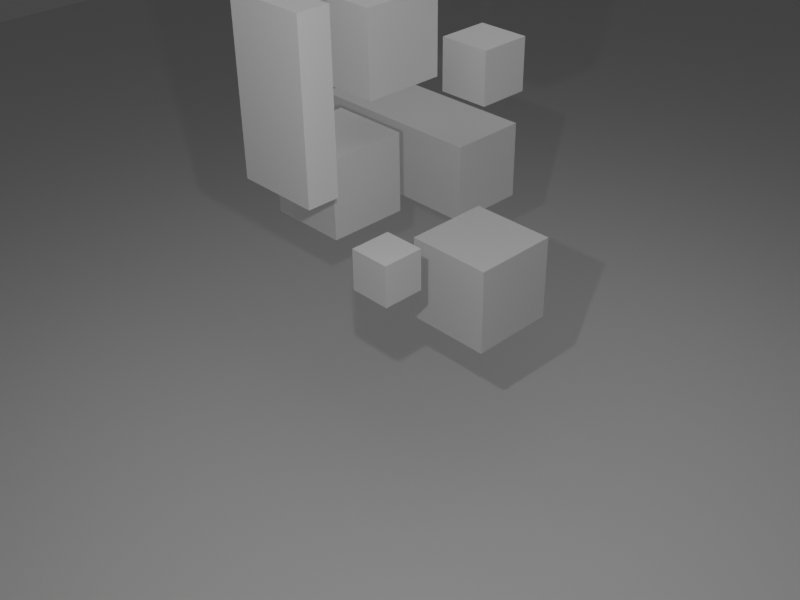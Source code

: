 # Source: falling_cubes.blend  (saved by Blender 2.83.19; exported with 4.5.12 LTS)
import bpy
from mathutils import Matrix  # noqa: F401  (used for matrix-valued properties, if any)

bpy.ops.wm.read_factory_settings(use_empty=True)
scene = bpy.context.scene
scene.name = 'Scene'

# ---- collections
col_collection = bpy.data.collections.new('Collection'); scene.collection.children.link(col_collection)
col_cubes = bpy.data.collections.new('Cubes'); scene.collection.children.link(col_cubes)

# ---- materials (node trees are filled in below, after node groups)
mat_material = bpy.data.materials.new('Material')
mat_material.alpha_threshold = 0.0
mat_material.use_transparent_shadow = False
mat_material.line_color = (0.0, 0.0, 0.0, 1.0)

# ---- material node trees
mat_material.use_nodes = True; mat_material.node_tree.nodes.clear()
_N = mat_material.node_tree.nodes; _L = mat_material.node_tree.links
n0 = _N.new('ShaderNodeOutputMaterial'); n0.name = 'Material Output'; n0.location = (300, 300)
n1 = _N.new('ShaderNodeBsdfPrincipled'); n1.name = 'Principled BSDF'; n1.location = (10, 300)
n1.distribution = 'GGX'
n1.subsurface_method = 'BURLEY'
n1.inputs[2].default_value = 0.4
n1.inputs[3].default_value = 1.45
n1.inputs[27].default_value = (0.0, 0.0, 0.0, 1.0)
n1.inputs[28].default_value = 1.0
_L.new(n1.outputs[0], n0.inputs[0])
n0.is_active_output = True

# ---- world
world_world = bpy.data.worlds.new('World'); scene.world = world_world
world_world.use_nodes = True; world_world.node_tree.nodes.clear()
_N = world_world.node_tree.nodes; _L = world_world.node_tree.links
n0 = _N.new('ShaderNodeOutputWorld'); n0.name = 'World Output'; n0.location = (300, 300)
n1 = _N.new('ShaderNodeBackground'); n1.name = 'Background'; n1.location = (10, 300)
n1.inputs[0].default_value = (0.05088, 0.05088, 0.05088, 1.0)
_L.new(n1.outputs[0], n0.inputs[0])
n0.is_active_output = True
world_world.color = (0.05088, 0.05088, 0.05088)
world_world.use_sun_shadow = False
world_world.sun_shadow_jitter_overblur = 0.0

# ---- cameras
cam_camera = bpy.data.cameras.new('Camera')
cam_camera.clip_end = 100.0
cam_camera.ortho_scale = 7.314

# ---- lights
light_light = bpy.data.lights.new('Light', 'POINT')
light_light.transmission_factor = 0.0
light_light.energy = 1000.0
light_light.shadow_soft_size = 0.1
light_light.shadow_maximum_resolution = 0.006
light_light.use_absolute_resolution = True
light_area = bpy.data.lights.new('Area', 'AREA')
light_area.transmission_factor = 0.0
light_area.energy = 392.7
light_area.shadow_soft_size = 20.0
light_area.shadow_maximum_resolution = 0.006
light_area.use_absolute_resolution = True
light_area.size = 20.0
light_area.size_y = 1.0

# ---- meshes
me_plane = bpy.data.meshes.new('Plane')
me_plane.from_pydata([(-1.0, -1.0, 0.0), (1.0, -1.0, 0.0), (-1.0, 1.0, 0.0), (1.0, 1.0, 0.0)], [], [(0, 1, 3, 2)])
_uv = me_plane.uv_layers.new(name='UVMap')
_uv.uv.foreach_set('vector', [0.0, 0.0, 1.0, 0.0, 1.0, 1.0, 0.0, 1.0])
me_plane.use_remesh_fix_poles = True
me_plane.use_remesh_preserve_attributes = False
me_plane.use_mirror_vertex_groups = False
me_plane.update()
me_cube = bpy.data.meshes.new('Cube')
me_cube.from_pydata([(1.0, 1.0, 1.0), (1.0, 1.0, -1.0), (1.0, -1.0, 1.0), (1.0, -1.0, -1.0), (-1.0, 1.0, 1.0), (-1.0, 1.0, -1.0), (-1.0, -1.0, 1.0), (-1.0, -1.0, -1.0)], [], [(0, 4, 6, 2), (3, 2, 6, 7), (7, 6, 4, 5), (5, 1, 3, 7), (1, 0, 2, 3), (5, 4, 0, 1)])
_uv = me_cube.uv_layers.new(name='UVMap')
_uv.uv.foreach_set('vector', [0.625, 0.5, 0.875, 0.5, 0.875, 0.75, 0.625, 0.75, 0.375, 0.75, 0.625, 0.75, 0.625, 1.0, 0.375, 1.0, 0.375, 0.0, 0.625, 0.0, 0.625, 0.25, 0.375, 0.25, 0.125, 0.5, 0.375, 0.5, 0.375, 0.75, 0.125, 0.75, 0.375, 0.5, 0.625, 0.5, 0.625, 0.75, 0.375, 0.75, 0.375, 0.25, 0.625, 0.25, 0.625, 0.5, 0.375, 0.5])
me_cube.materials.append(mat_material)
me_cube.use_remesh_preserve_volume = False
me_cube.use_remesh_preserve_attributes = False
me_cube.use_mirror_vertex_groups = False
me_cube.update()
me_cube_003 = bpy.data.meshes.new('Cube.003')
me_cube_003.from_pydata([(1.0, 1.0, 1.0), (1.0, 1.0, -1.0), (1.0, -1.0, 1.0), (1.0, -1.0, -1.0), (-1.0, 1.0, 1.0), (-1.0, 1.0, -1.0), (-1.0, -1.0, 1.0), (-1.0, -1.0, -1.0)], [], [(0, 4, 6, 2), (3, 2, 6, 7), (7, 6, 4, 5), (5, 1, 3, 7), (1, 0, 2, 3), (5, 4, 0, 1)])
_uv = me_cube_003.uv_layers.new(name='UVMap')
_uv.uv.foreach_set('vector', [0.625, 0.5, 0.875, 0.5, 0.875, 0.75, 0.625, 0.75, 0.375, 0.75, 0.625, 0.75, 0.625, 1.0, 0.375, 1.0, 0.375, 0.0, 0.625, 0.0, 0.625, 0.25, 0.375, 0.25, 0.125, 0.5, 0.375, 0.5, 0.375, 0.75, 0.125, 0.75, 0.375, 0.5, 0.625, 0.5, 0.625, 0.75, 0.375, 0.75, 0.375, 0.25, 0.625, 0.25, 0.625, 0.5, 0.375, 0.5])
me_cube_003.materials.append(mat_material)
me_cube_003.use_remesh_preserve_volume = False
me_cube_003.use_remesh_preserve_attributes = False
me_cube_003.use_mirror_vertex_groups = False
me_cube_003.update()
me_cube_004 = bpy.data.meshes.new('Cube.004')
me_cube_004.from_pydata([(1.0, 1.0, 1.0), (1.0, 1.0, -1.0), (1.0, -1.0, 1.0), (1.0, -1.0, -1.0), (-1.0, 1.0, 1.0), (-1.0, 1.0, -1.0), (-1.0, -1.0, 1.0), (-1.0, -1.0, -1.0)], [], [(0, 4, 6, 2), (3, 2, 6, 7), (7, 6, 4, 5), (5, 1, 3, 7), (1, 0, 2, 3), (5, 4, 0, 1)])
_uv = me_cube_004.uv_layers.new(name='UVMap')
_uv.uv.foreach_set('vector', [0.625, 0.5, 0.875, 0.5, 0.875, 0.75, 0.625, 0.75, 0.375, 0.75, 0.625, 0.75, 0.625, 1.0, 0.375, 1.0, 0.375, 0.0, 0.625, 0.0, 0.625, 0.25, 0.375, 0.25, 0.125, 0.5, 0.375, 0.5, 0.375, 0.75, 0.125, 0.75, 0.375, 0.5, 0.625, 0.5, 0.625, 0.75, 0.375, 0.75, 0.375, 0.25, 0.625, 0.25, 0.625, 0.5, 0.375, 0.5])
me_cube_004.materials.append(mat_material)
me_cube_004.use_remesh_preserve_volume = False
me_cube_004.use_remesh_preserve_attributes = False
me_cube_004.use_mirror_vertex_groups = False
me_cube_004.update()
me_cube_005 = bpy.data.meshes.new('Cube.005')
me_cube_005.from_pydata([(1.0, 1.0, 1.0), (1.0, 1.0, -1.0), (1.0, -1.0, 1.0), (1.0, -1.0, -1.0), (-1.0, 1.0, 1.0), (-1.0, 1.0, -1.0), (-1.0, -1.0, 1.0), (-1.0, -1.0, -1.0)], [], [(0, 4, 6, 2), (3, 2, 6, 7), (7, 6, 4, 5), (5, 1, 3, 7), (1, 0, 2, 3), (5, 4, 0, 1)])
_uv = me_cube_005.uv_layers.new(name='UVMap')
_uv.uv.foreach_set('vector', [0.625, 0.5, 0.875, 0.5, 0.875, 0.75, 0.625, 0.75, 0.375, 0.75, 0.625, 0.75, 0.625, 1.0, 0.375, 1.0, 0.375, 0.0, 0.625, 0.0, 0.625, 0.25, 0.375, 0.25, 0.125, 0.5, 0.375, 0.5, 0.375, 0.75, 0.125, 0.75, 0.375, 0.5, 0.625, 0.5, 0.625, 0.75, 0.375, 0.75, 0.375, 0.25, 0.625, 0.25, 0.625, 0.5, 0.375, 0.5])
me_cube_005.materials.append(mat_material)
me_cube_005.use_remesh_preserve_volume = False
me_cube_005.use_remesh_preserve_attributes = False
me_cube_005.use_mirror_vertex_groups = False
me_cube_005.update()
me_cube_006 = bpy.data.meshes.new('Cube.006')
me_cube_006.from_pydata([(1.0, 1.0, 1.0), (1.0, 1.0, -1.0), (1.0, -1.0, 1.0), (1.0, -1.0, -1.0), (-1.0, 1.0, 1.0), (-1.0, 1.0, -1.0), (-1.0, -1.0, 1.0), (-1.0, -1.0, -1.0)], [], [(0, 4, 6, 2), (3, 2, 6, 7), (7, 6, 4, 5), (5, 1, 3, 7), (1, 0, 2, 3), (5, 4, 0, 1)])
_uv = me_cube_006.uv_layers.new(name='UVMap')
_uv.uv.foreach_set('vector', [0.625, 0.5, 0.875, 0.5, 0.875, 0.75, 0.625, 0.75, 0.375, 0.75, 0.625, 0.75, 0.625, 1.0, 0.375, 1.0, 0.375, 0.0, 0.625, 0.0, 0.625, 0.25, 0.375, 0.25, 0.125, 0.5, 0.375, 0.5, 0.375, 0.75, 0.125, 0.75, 0.375, 0.5, 0.625, 0.5, 0.625, 0.75, 0.375, 0.75, 0.375, 0.25, 0.625, 0.25, 0.625, 0.5, 0.375, 0.5])
me_cube_006.materials.append(mat_material)
me_cube_006.use_remesh_preserve_volume = False
me_cube_006.use_remesh_preserve_attributes = False
me_cube_006.use_mirror_vertex_groups = False
me_cube_006.update()
me_cube_007 = bpy.data.meshes.new('Cube.007')
me_cube_007.from_pydata([(1.0, 1.0, 1.0), (1.0, 1.0, -1.0), (1.0, -1.0, 1.0), (1.0, -1.0, -1.0), (-1.0, 1.0, 1.0), (-1.0, 1.0, -1.0), (-1.0, -1.0, 1.0), (-1.0, -1.0, -1.0)], [], [(0, 4, 6, 2), (3, 2, 6, 7), (7, 6, 4, 5), (5, 1, 3, 7), (1, 0, 2, 3), (5, 4, 0, 1)])
_uv = me_cube_007.uv_layers.new(name='UVMap')
_uv.uv.foreach_set('vector', [0.625, 0.5, 0.875, 0.5, 0.875, 0.75, 0.625, 0.75, 0.375, 0.75, 0.625, 0.75, 0.625, 1.0, 0.375, 1.0, 0.375, 0.0, 0.625, 0.0, 0.625, 0.25, 0.375, 0.25, 0.125, 0.5, 0.375, 0.5, 0.375, 0.75, 0.125, 0.75, 0.375, 0.5, 0.625, 0.5, 0.625, 0.75, 0.375, 0.75, 0.375, 0.25, 0.625, 0.25, 0.625, 0.5, 0.375, 0.5])
me_cube_007.materials.append(mat_material)
me_cube_007.use_remesh_preserve_volume = False
me_cube_007.use_remesh_preserve_attributes = False
me_cube_007.use_mirror_vertex_groups = False
me_cube_007.update()
me_cube_008 = bpy.data.meshes.new('Cube.008')
me_cube_008.from_pydata([(1.0, 1.0, 1.0), (1.0, 1.0, -1.0), (1.0, -1.0, 1.0), (1.0, -1.0, -1.0), (-1.0, 1.0, 1.0), (-1.0, 1.0, -1.0), (-1.0, -1.0, 1.0), (-1.0, -1.0, -1.0)], [], [(0, 4, 6, 2), (3, 2, 6, 7), (7, 6, 4, 5), (5, 1, 3, 7), (1, 0, 2, 3), (5, 4, 0, 1)])
_uv = me_cube_008.uv_layers.new(name='UVMap')
_uv.uv.foreach_set('vector', [0.625, 0.5, 0.875, 0.5, 0.875, 0.75, 0.625, 0.75, 0.375, 0.75, 0.625, 0.75, 0.625, 1.0, 0.375, 1.0, 0.375, 0.0, 0.625, 0.0, 0.625, 0.25, 0.375, 0.25, 0.125, 0.5, 0.375, 0.5, 0.375, 0.75, 0.125, 0.75, 0.375, 0.5, 0.625, 0.5, 0.625, 0.75, 0.375, 0.75, 0.375, 0.25, 0.625, 0.25, 0.625, 0.5, 0.375, 0.5])
me_cube_008.materials.append(mat_material)
me_cube_008.use_remesh_preserve_volume = False
me_cube_008.use_remesh_preserve_attributes = False
me_cube_008.use_mirror_vertex_groups = False
me_cube_008.update()

# ---- objects
ob_light = bpy.data.objects.new('Light', light_light)
ob_camera = bpy.data.objects.new('Camera', cam_camera)
ob_plane = bpy.data.objects.new('Plane', me_plane)
ob_area = bpy.data.objects.new('Area', light_area)
ob_cube = bpy.data.objects.new('Cube', me_cube)
ob_cube_001 = bpy.data.objects.new('Cube.001', me_cube_003)
ob_cube_002 = bpy.data.objects.new('Cube.002', me_cube_004)
ob_cube_003 = bpy.data.objects.new('Cube.003', me_cube_005)
ob_cube_004 = bpy.data.objects.new('Cube.004', me_cube_006)
ob_cube_005 = bpy.data.objects.new('Cube.005', me_cube_007)
ob_cube_006 = bpy.data.objects.new('Cube.006', me_cube_008)

# ---- transforms, parenting, visibility, modifiers, constraints
ob_light.location = (6.3, -8.638, 11.69)
ob_light.rotation_euler = (0.6503, 0.05522, 1.866)
ob_light.lock_rotations_4d = False
ob_light.empty_display_type = 'ARROWS'
ob_light.color = (0.0, 0.0, 0.0, 0.0)
ob_light.lineart.crease_threshold = 0.0
ob_camera.location = (14.5, -15.71, 16.75)
ob_camera.rotation_euler = (0.997, 0.01173, 0.8067)
ob_camera.lock_rotations_4d = False
ob_camera.empty_display_type = 'ARROWS'
ob_camera.color = (0.0, 0.0, 0.0, 0.0)
ob_camera.display_type = 'WIRE'
ob_camera.lineart.crease_threshold = 0.0
ob_plane.location = (0.0, 0.0, -2.0)
ob_plane.scale = (40.0, 40.0, 1.0)
ob_plane.lineart.crease_threshold = 0.0
ob_area.location = (0.0, 0.0, 11.55)
ob_area.lineart.crease_threshold = 0.0
ob_cube.location = (-3.312, -0.7911, 5.298)
ob_cube.lock_rotations_4d = False
ob_cube.empty_display_type = 'ARROWS'
ob_cube.lineart.crease_threshold = 0.0
ob_cube_001.location = (-4.474, 2.907, 4.459)
ob_cube_001.scale = (2.465, 1.0, 1.0)
ob_cube_001.lock_rotations_4d = False
ob_cube_001.empty_display_type = 'ARROWS'
ob_cube_001.lineart.crease_threshold = 0.0
ob_cube_002.location = (0.07716, 0.4152, 3.391)
ob_cube_002.scale = (1.059, 1.059, 1.059)
ob_cube_002.lock_rotations_4d = False
ob_cube_002.empty_display_type = 'ARROWS'
ob_cube_002.lineart.crease_threshold = 0.0
ob_cube_003.location = (-1.622, 2.2, 7.558)
ob_cube_003.scale = (0.6487, 0.6487, 0.6487)
ob_cube_003.lock_rotations_4d = False
ob_cube_003.empty_display_type = 'ARROWS'
ob_cube_003.lineart.crease_threshold = 0.0
ob_cube_004.location = (-1.784, -3.33, 8.356)
ob_cube_004.scale = (1.0, 0.3824, 1.984)
ob_cube_004.lock_rotations_4d = False
ob_cube_004.empty_display_type = 'ARROWS'
ob_cube_004.lineart.crease_threshold = 0.0
ob_cube_005.location = (0.233, -2.595, 4.97)
ob_cube_005.scale = (0.4913, 0.4913, 0.4913)
ob_cube_005.lock_rotations_4d = False
ob_cube_005.empty_display_type = 'ARROWS'
ob_cube_005.lineart.crease_threshold = 0.0
ob_cube_006.location = (-2.708, -0.1927, 8.631)
ob_cube_006.lock_rotations_4d = False
ob_cube_006.empty_display_type = 'ARROWS'
ob_cube_006.lineart.crease_threshold = 0.0

# ---- collection membership
col_collection.objects.link(ob_light)
col_collection.objects.link(ob_camera)
col_collection.objects.link(ob_plane)
col_collection.objects.link(ob_area)
col_cubes.objects.link(ob_cube)
col_cubes.objects.link(ob_cube_001)
col_cubes.objects.link(ob_cube_002)
col_cubes.objects.link(ob_cube_003)
col_cubes.objects.link(ob_cube_004)
col_cubes.objects.link(ob_cube_005)
col_cubes.objects.link(ob_cube_006)

# ---- scene / render settings (as saved in the file)
scene.camera = ob_camera
scene.frame_start = 1; scene.frame_end = 250; scene.frame_set(0)
scene.render.engine = 'BLENDER_EEVEE_NEXT'
scene.render.resolution_x = 640
scene.render.resolution_y = 480
scene.render.fps = 60
scene.cycles.use_denoising = False
scene.cycles.samples = 128
scene.cycles.sampling_pattern = 'TABULATED_SOBOL'
scene.cycles.use_adaptive_sampling = False
scene.cycles.use_light_tree = False
scene.view_settings.view_transform = 'Filmic'
bpy.context.view_layer.update()
